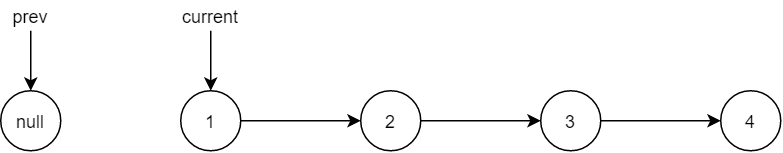

The diagram above was exported from draw.io. Its source (the exported page's mxGraphModel, read from the mxfile embedded in the PNG):
<mxGraphModel dx="693" dy="432" grid="1" gridSize="10" guides="1" tooltips="1" connect="1" arrows="1" fold="1" page="1" pageScale="1" pageWidth="827" pageHeight="1169" math="0" shadow="0">
  <root>
    <mxCell id="0" />
    <mxCell id="1" parent="0" />
    <mxCell id="49CQceVW_buq4qdqhvjP-50" value="1" style="ellipse;whiteSpace=wrap;html=1;aspect=fixed;" vertex="1" parent="1">
      <mxGeometry x="200" y="160" width="40" height="40" as="geometry" />
    </mxCell>
    <mxCell id="49CQceVW_buq4qdqhvjP-56" style="edgeStyle=orthogonalEdgeStyle;rounded=0;orthogonalLoop=1;jettySize=auto;html=1;entryX=0;entryY=0.5;entryDx=0;entryDy=0;" edge="1" parent="1" source="49CQceVW_buq4qdqhvjP-51" target="49CQceVW_buq4qdqhvjP-52">
      <mxGeometry relative="1" as="geometry" />
    </mxCell>
    <mxCell id="49CQceVW_buq4qdqhvjP-51" value="2" style="ellipse;whiteSpace=wrap;html=1;aspect=fixed;" vertex="1" parent="1">
      <mxGeometry x="320" y="160" width="40" height="40" as="geometry" />
    </mxCell>
    <mxCell id="49CQceVW_buq4qdqhvjP-57" style="edgeStyle=orthogonalEdgeStyle;rounded=0;orthogonalLoop=1;jettySize=auto;html=1;entryX=0;entryY=0.5;entryDx=0;entryDy=0;" edge="1" parent="1" source="49CQceVW_buq4qdqhvjP-52" target="49CQceVW_buq4qdqhvjP-53">
      <mxGeometry relative="1" as="geometry" />
    </mxCell>
    <mxCell id="49CQceVW_buq4qdqhvjP-52" value="3" style="ellipse;whiteSpace=wrap;html=1;aspect=fixed;" vertex="1" parent="1">
      <mxGeometry x="440" y="160" width="40" height="40" as="geometry" />
    </mxCell>
    <mxCell id="49CQceVW_buq4qdqhvjP-53" value="4" style="ellipse;whiteSpace=wrap;html=1;aspect=fixed;" vertex="1" parent="1">
      <mxGeometry x="560" y="160" width="40" height="40" as="geometry" />
    </mxCell>
    <mxCell id="49CQceVW_buq4qdqhvjP-54" value="null" style="ellipse;whiteSpace=wrap;html=1;aspect=fixed;" vertex="1" parent="1">
      <mxGeometry x="80" y="160" width="40" height="40" as="geometry" />
    </mxCell>
    <mxCell id="49CQceVW_buq4qdqhvjP-59" style="edgeStyle=orthogonalEdgeStyle;rounded=0;orthogonalLoop=1;jettySize=auto;html=1;entryX=0;entryY=0.5;entryDx=0;entryDy=0;exitX=1;exitY=0.5;exitDx=0;exitDy=0;" edge="1" parent="1" source="49CQceVW_buq4qdqhvjP-50" target="49CQceVW_buq4qdqhvjP-51">
      <mxGeometry relative="1" as="geometry">
        <mxPoint x="370" y="190" as="sourcePoint" />
        <mxPoint x="449.99999999999363" y="190" as="targetPoint" />
      </mxGeometry>
    </mxCell>
    <mxCell id="49CQceVW_buq4qdqhvjP-62" style="edgeStyle=orthogonalEdgeStyle;rounded=0;orthogonalLoop=1;jettySize=auto;html=1;entryX=0.5;entryY=0;entryDx=0;entryDy=0;strokeWidth=1;" edge="1" parent="1" source="49CQceVW_buq4qdqhvjP-60" target="49CQceVW_buq4qdqhvjP-50">
      <mxGeometry relative="1" as="geometry" />
    </mxCell>
    <mxCell id="49CQceVW_buq4qdqhvjP-60" value="current" style="text;html=1;strokeColor=none;fillColor=none;align=center;verticalAlign=middle;whiteSpace=wrap;rounded=0;" vertex="1" parent="1">
      <mxGeometry x="200" y="100" width="40" height="20" as="geometry" />
    </mxCell>
    <mxCell id="49CQceVW_buq4qdqhvjP-63" style="edgeStyle=orthogonalEdgeStyle;rounded=0;orthogonalLoop=1;jettySize=auto;html=1;entryX=0.5;entryY=0;entryDx=0;entryDy=0;strokeWidth=1;" edge="1" parent="1" source="49CQceVW_buq4qdqhvjP-61" target="49CQceVW_buq4qdqhvjP-54">
      <mxGeometry relative="1" as="geometry" />
    </mxCell>
    <mxCell id="49CQceVW_buq4qdqhvjP-61" value="prev" style="text;html=1;strokeColor=none;fillColor=none;align=center;verticalAlign=middle;whiteSpace=wrap;rounded=0;" vertex="1" parent="1">
      <mxGeometry x="80" y="100" width="40" height="20" as="geometry" />
    </mxCell>
  </root>
</mxGraphModel>